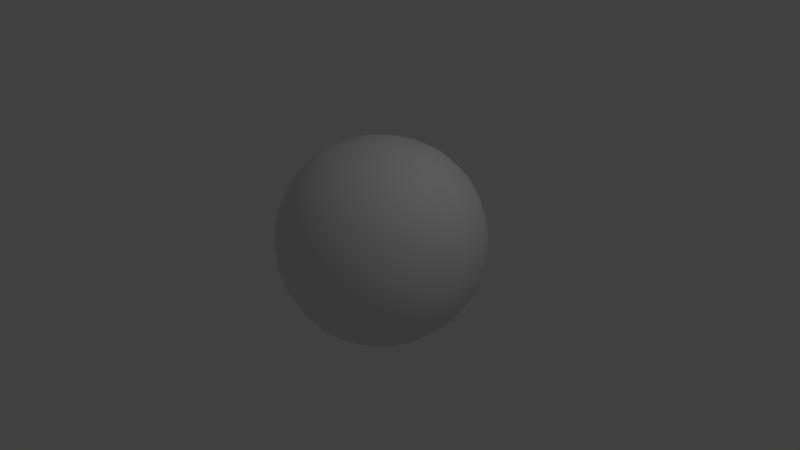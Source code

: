 # Source: meteor.blend  (saved by Blender 2.68.0; exported with 4.5.12 LTS)
import bpy
from mathutils import Matrix  # noqa: F401  (used for matrix-valued properties, if any)

bpy.ops.wm.read_factory_settings(use_empty=True)
scene = bpy.context.scene
scene.name = 'Scene'

# ---- collections
col_collection_1 = bpy.data.collections.new('Collection 1'); scene.collection.children.link(col_collection_1)

# ---- materials (node trees are filled in below, after node groups)
mat_material = bpy.data.materials.new('Material')
mat_material.alpha_threshold = 0.0
mat_material.use_transparent_shadow = False
mat_material.roughness = 0.5
mat_material.specular_intensity = 0.0
mat_material.line_color = (0.0, 0.0, 0.0, 1.0)

# ---- material node trees

# ---- world
world_world = bpy.data.worlds.new('World'); scene.world = world_world
world_world.color = (0.05088, 0.05088, 0.05088)
world_world.use_sun_shadow = False
world_world.sun_shadow_jitter_overblur = 0.0
world_world.cycles.sampling_method = 'MANUAL'
world_world.cycles.sample_map_resolution = 256

# ---- cameras
cam_camera = bpy.data.cameras.new('Camera')
cam_camera.clip_end = 100.0
cam_camera.lens = 35.0
cam_camera.sensor_width = 32.0
cam_camera.sensor_height = 18.0
cam_camera.ortho_scale = 7.314
cam_camera.dof.focus_distance = 0.0
cam_camera.dof.aperture_fstop = 128.0

# ---- lights
light_lamp = bpy.data.lights.new('Lamp', 'POINT')
light_lamp.transmission_factor = 0.0
light_lamp.cutoff_distance = 30.0
light_lamp.energy = 100.0
light_lamp.shadow_buffer_clip_start = 1.001
light_lamp.shadow_soft_size = 0.1
light_lamp.shadow_maximum_resolution = 0.006
light_lamp.use_absolute_resolution = True
light_lamp.cycles.use_multiple_importance_sampling = False

# ---- meshes
me_cube = bpy.data.meshes.new('Cube')
me_cube.from_pydata([(1.0, 1.0, -1.0), (1.0, -1.0, -1.0), (-1.0, -1.0, -1.0), (-1.0, 1.0, -1.0), (1.0, 1.0, 1.0), (1.0, -1.0, 1.0), (-1.0, -1.0, 1.0), (-1.0, 1.0, 1.0)], [], [(0, 1, 2, 3), (4, 7, 6, 5), (0, 4, 5, 1), (1, 5, 6, 2), (2, 6, 7, 3), (4, 0, 3, 7)])
me_cube.polygons.foreach_set('use_smooth', [True] * 6)
_uv = me_cube.uv_layers.new(name='UV coord')
_uv.uv.foreach_set('vector', [0.0, 0.0, 1.0, 0.0, 1.0, 1.0, 0.0, 1.0, 0.0, 0.0, 1.0, 0.0, 1.0, 1.0, 0.0, 1.0, 0.0, 0.0, 1.0, 0.0, 1.0, 1.0, 0.0, 1.0, 0.0, 0.0, 1.0, 0.0, 1.0, 1.0, 0.0, 1.0, 0.0, 0.0, 1.0, 0.0, 1.0, 1.0, 0.0, 1.0, 0.0, 0.0, 1.0, 0.0, 1.0, 1.0, 0.0, 1.0])
me_cube.materials.append(mat_material)
me_cube.use_remesh_preserve_volume = False
me_cube.use_remesh_preserve_attributes = False
me_cube.use_mirror_vertex_groups = False
me_cube.update()

# ---- objects
ob_meteor = bpy.data.objects.new('meteor', me_cube)
ob_lamp = bpy.data.objects.new('Lamp', light_lamp)
ob_camera = bpy.data.objects.new('Camera', cam_camera)

# ---- transforms, parenting, visibility, modifiers, constraints
ob_meteor.location = (0.03607, 0.1102, 0.1801)
ob_meteor.lock_rotations_4d = False
ob_meteor.empty_display_type = 'ARROWS'
ob_meteor.lineart.crease_threshold = 0.0
_m = ob_meteor.modifiers.new('Subsurf', 'SUBSURF')
_m.uv_smooth = 'PRESERVE_CORNERS'
_m.levels = 3
_m.render_levels = 4
_m.show_only_control_edges = False
_m = ob_meteor.modifiers.new('Displace', 'DISPLACE')
_m = ob_meteor.modifiers.new('Decimate', 'DECIMATE')
_m.ratio = 0.14
ob_lamp.location = (4.076, 1.005, 5.904)
ob_lamp.rotation_euler = (0.6503, 0.05522, 1.866)
ob_lamp.lock_rotations_4d = False
ob_lamp.empty_display_type = 'ARROWS'
ob_lamp.color = (0.0, 0.0, 0.0, 0.0)
ob_lamp.lineart.crease_threshold = 0.0
ob_camera.location = (7.481, -6.508, 5.344)
ob_camera.rotation_euler = (1.109, 0.01082, 0.8149)
ob_camera.lock_rotations_4d = False
ob_camera.empty_display_type = 'ARROWS'
ob_camera.color = (0.0, 0.0, 0.0, 0.0)
ob_camera.display_type = 'WIRE'
ob_camera.lineart.crease_threshold = 0.0

# ---- collection membership
col_collection_1.objects.link(ob_meteor)
col_collection_1.objects.link(ob_lamp)
col_collection_1.objects.link(ob_camera)

# ---- scene / render settings (as saved in the file)
scene.camera = ob_camera
scene.frame_start = 1; scene.frame_end = 250; scene.frame_set(1)
scene.render.engine = 'BLENDER_EEVEE_NEXT'
scene.render.image_settings.color_mode = 'RGB'
scene.render.image_settings.compression = 90
scene.render.resolution_percentage = 50
scene.render.dither_intensity = 0.0
scene.cycles.use_denoising = False
scene.cycles.samples = 10
scene.cycles.sampling_pattern = 'TABULATED_SOBOL'
scene.cycles.light_sampling_threshold = 0.0
scene.cycles.use_adaptive_sampling = False
scene.cycles.use_light_tree = False
scene.cycles.blur_glossy = 0.0
scene.cycles.volume_bounces = 1
scene.cycles.pixel_filter_type = 'GAUSSIAN'
scene.cycles.sample_clamp_indirect = 0.0
scene.view_settings.view_transform = 'Standard'
bpy.context.view_layer.update()
